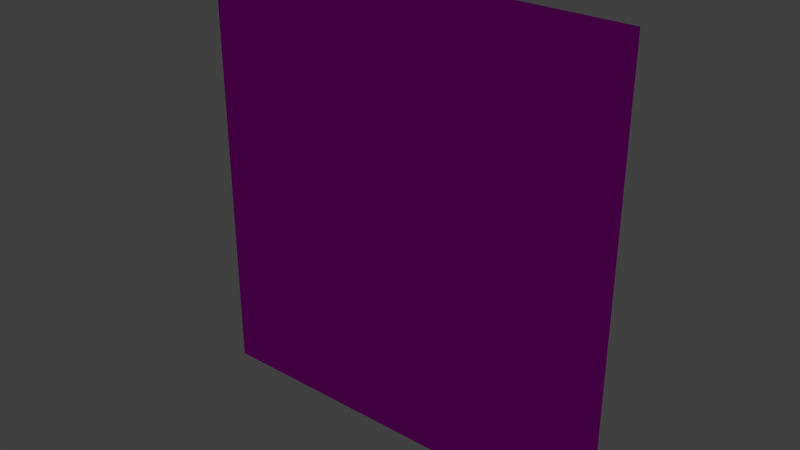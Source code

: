 # Source: Wall.blend  (saved by Blender 2.76.0; exported with 4.5.12 LTS)
import bpy
from mathutils import Matrix  # noqa: F401  (used for matrix-valued properties, if any)

bpy.ops.wm.read_factory_settings(use_empty=True)
scene = bpy.context.scene
scene.name = 'Scene'

# ---- collections
col_collection_1 = bpy.data.collections.new('Collection 1'); scene.collection.children.link(col_collection_1)

# ---- images (referenced by path relative to the original .blend; pixels are not part of the script)
import os
ASSET_DIR = os.environ.get("B2B_ASSET_DIR", "")  # directory of the original .blend (textures are referenced by path, not embedded)
HERE = os.path.dirname(os.path.abspath(__file__))  # packed textures are extracted next to this script under _unpacked/

def load_image(name, relpath, width, height, colorspace="sRGB"):
    """Load a texture the original file referenced (path relative to the .blend, or extracted next to this script)."""
    p = next((c for c in (os.path.join(HERE, relpath), os.path.join(ASSET_DIR, relpath)) if relpath and os.path.exists(c)), "")
    if p:
        img = bpy.data.images.load(p, check_existing=True)
        img.name = name
    else:  # same state as the original file: an image datablock whose file is absent (Cycles renders it pink)
        img = bpy.data.images.new(name, width, height)
        img.source = "FILE"
        img.filepath = "//" + (relpath or name)
    img.colorspace_settings.name = colorspace
    return img
img_churchblockblockwork_png = load_image('ChurchBlockBlockwork.png', 'ChurchBlockBlockwork.png', 1024, 1024, 'sRGB')

# ---- materials (node trees are filled in below, after node groups)
mat_wall = bpy.data.materials.new('Wall')
mat_wall.alpha_threshold = 0.0
mat_wall.roughness = 0.5
mat_wall.specular_intensity = 0.0

# ---- material node trees
mat_wall.use_nodes = True; mat_wall.node_tree.nodes.clear()
_N = mat_wall.node_tree.nodes; _L = mat_wall.node_tree.links
n0 = _N.new('ShaderNodeOutputMaterial'); n0.name = 'Material Output'; n0.location = (300, 300)
n1 = _N.new('ShaderNodeBsdfDiffuse'); n1.name = 'Diffuse BSDF'; n1.location = (10, 300)
n2 = _N.new('ShaderNodeTexImage'); n2.name = 'Image Texture'; n2.location = (-180, 300)
n2.width = 140
n2.image = img_churchblockblockwork_png
_L.new(n1.outputs[0], n0.inputs[0])
_L.new(n2.outputs[0], n1.inputs[0])
n0.is_active_output = True

# ---- world
world_world = bpy.data.worlds.new('World'); scene.world = world_world
world_world.color = (0.05088, 0.05088, 0.05088)
world_world.use_sun_shadow = False
world_world.sun_shadow_jitter_overblur = 0.0
world_world.cycles.sampling_method = 'MANUAL'
world_world.cycles.sample_map_resolution = 256

# ---- lights
light_sun = bpy.data.lights.new('Sun', 'SUN')
light_sun.transmission_factor = 0.0
light_sun.angle = 0.1993
light_sun.energy = 1.0
light_sun.shadow_buffer_clip_start = 0.5
light_sun.shadow_soft_size = 0.1
light_sun.shadow_cascade_max_distance = 1000.0
light_sun.cycles.use_multiple_importance_sampling = False

# ---- meshes
me_lod_a_wall44 = bpy.data.meshes.new('LOD_A_Wall44')
me_lod_a_wall44.from_pydata([(0.0, 0.0, 0.0), (4.0, 0.0, 0.0), (4.0, 0.0, 4.0), (0.0, 0.0, 4.0), (0.0, 0.0, 0.0), (0.0, 0.0, -0.2), (4.0, 0.0, -0.2), (4.0, -0.2, 0.0), (4.0, -0.2, 4.0), (0.0, -0.2, 4.0), (0.0, -0.2, 0.0), (0.0, -0.2, -0.2), (4.0, -0.2, -0.2)], [(0, 5)], [(6, 5, 4, 1), (2, 1, 4, 3), (12, 7, 10, 11), (8, 9, 10, 7), (3, 9, 8, 2), (1, 7, 12, 6), (6, 12, 11, 5), (4, 10, 9, 3), (2, 8, 7, 1), (5, 11, 10, 4)])
_uv = me_lod_a_wall44.uv_layers.new(name='UVMap')
_uv.uv.foreach_set('vector', [-0.9486, 2.0, -2.9, 2.0, -2.9, 1.905, -0.9486, 1.905, -0.9486, 9.313e-10, -0.9486, 1.905, -2.9, 1.905, -2.9, 7.162e-07, -0.9486, 2.0, -0.9486, 1.905, 1.003, 1.905, 1.003, 2.0, -0.9486, 2.393e-07, 1.003, 9.313e-10, 1.003, 1.905, -0.9486, 1.905, -2.705, 3.905, -2.802, 3.905, -2.802, 2.0, -2.705, 2.0, -2.802, 2.095, -2.9, 2.095, -2.9, 2.0, -2.802, 2.0, -2.705, 2.0, -2.607, 2.0, -2.607, 3.905, -2.705, 3.905, 1.1, 1.905, 1.003, 1.905, 1.003, 9.313e-10, 1.1, 9.313e-10, -2.802, 4.0, -2.9, 4.0, -2.9, 2.095, -2.802, 2.095, 1.1, 2.0, 1.003, 2.0, 1.003, 1.905, 1.1, 1.905])
me_lod_a_wall44.materials.append(mat_wall)
me_lod_a_wall44.use_remesh_preserve_volume = False
me_lod_a_wall44.use_remesh_preserve_attributes = False
me_lod_a_wall44.use_mirror_vertex_groups = False
me_lod_a_wall44.update()

# ---- objects
ob_sun = bpy.data.objects.new('Sun', light_sun)
ob_lod_a_wall44 = bpy.data.objects.new('LOD_A_Wall44', me_lod_a_wall44)

# ---- transforms, parenting, visibility, modifiers, constraints
ob_sun.location = (-4.623, 4.145, -1.892)
ob_sun.rotation_euler = (-2.208, -0.7838, 1.286)
ob_sun.lineart.crease_threshold = 0.0
ob_lod_a_wall44.location = (0.0, 0.0, 0.0)
ob_lod_a_wall44.lineart.crease_threshold = 0.0

# ---- collection membership
col_collection_1.objects.link(ob_sun)
col_collection_1.objects.link(ob_lod_a_wall44)

# ---- scene / render settings (as saved in the file)
scene.frame_start = 1; scene.frame_end = 250; scene.frame_set(1)
scene.render.engine = 'CYCLES'
scene.render.resolution_percentage = 50
scene.render.dither_intensity = 0.0
scene.cycles.use_denoising = False
scene.cycles.samples = 10
scene.cycles.sampling_pattern = 'TABULATED_SOBOL'
scene.cycles.light_sampling_threshold = 0.0
scene.cycles.use_adaptive_sampling = False
scene.cycles.use_light_tree = False
scene.cycles.blur_glossy = 0.0
scene.cycles.pixel_filter_type = 'GAUSSIAN'
scene.cycles.sample_clamp_indirect = 0.0
scene.view_settings.view_transform = 'Standard'
bpy.context.view_layer.update()

# ---- added for rendering (the .blend has no active camera): camera
cam_auto = bpy.data.cameras.new('AutoCamera')
cam_auto.lens = 50.0
cam_auto.sensor_width = 36.0
cam_auto.clip_end = 1000.0
ob_auto_camera = bpy.data.objects.new('AutoCamera', cam_auto)
scene.collection.objects.link(ob_auto_camera)
ob_auto_camera.location = (7.36949, -6.54339, 6.19559)
ob_auto_camera.rotation_euler = (1.09748, -7.21219e-08, 0.694738)
scene.camera = ob_auto_camera
bpy.context.view_layer.update()
